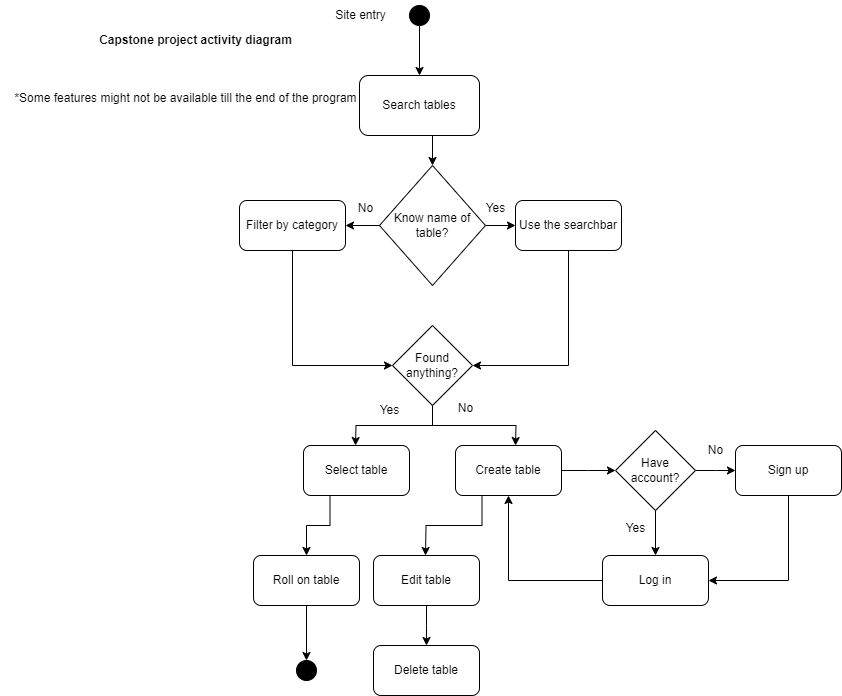

The diagram above was exported from draw.io. Its source (the exported page's mxGraphModel, read from the mxfile embedded in the PNG):
<mxGraphModel dx="794" dy="519" grid="1" gridSize="10" guides="1" tooltips="1" connect="1" arrows="1" fold="1" page="1" pageScale="1" pageWidth="827" pageHeight="1169" math="0" shadow="0">
  <root>
    <mxCell id="0" />
    <mxCell id="1" parent="0" />
    <mxCell id="DvKIu8LNLBV6dmg4kZq9-10" style="edgeStyle=orthogonalEdgeStyle;rounded=0;orthogonalLoop=1;jettySize=auto;html=1;exitX=0.5;exitY=1;exitDx=0;exitDy=0;entryX=0.5;entryY=0;entryDx=0;entryDy=0;" edge="1" parent="1" source="DvKIu8LNLBV6dmg4kZq9-2" target="DvKIu8LNLBV6dmg4kZq9-4">
      <mxGeometry relative="1" as="geometry" />
    </mxCell>
    <mxCell id="DvKIu8LNLBV6dmg4kZq9-2" value="" style="ellipse;fillColor=strokeColor;html=1;" vertex="1" parent="1">
      <mxGeometry x="414" y="20" width="20" height="20" as="geometry" />
    </mxCell>
    <mxCell id="DvKIu8LNLBV6dmg4kZq9-3" value="Site entry" style="text;html=1;align=center;verticalAlign=middle;resizable=0;points=[];autosize=1;strokeColor=none;fillColor=none;" vertex="1" parent="1">
      <mxGeometry x="330" y="15" width="70" height="30" as="geometry" />
    </mxCell>
    <mxCell id="DvKIu8LNLBV6dmg4kZq9-12" style="edgeStyle=orthogonalEdgeStyle;rounded=0;orthogonalLoop=1;jettySize=auto;html=1;exitX=0.5;exitY=1;exitDx=0;exitDy=0;entryX=0.5;entryY=0;entryDx=0;entryDy=0;" edge="1" parent="1" source="DvKIu8LNLBV6dmg4kZq9-4" target="DvKIu8LNLBV6dmg4kZq9-11">
      <mxGeometry relative="1" as="geometry" />
    </mxCell>
    <mxCell id="DvKIu8LNLBV6dmg4kZq9-4" value="Search tables" style="rounded=1;whiteSpace=wrap;html=1;" vertex="1" parent="1">
      <mxGeometry x="364" y="90" width="120" height="60" as="geometry" />
    </mxCell>
    <mxCell id="DvKIu8LNLBV6dmg4kZq9-15" style="edgeStyle=orthogonalEdgeStyle;rounded=0;orthogonalLoop=1;jettySize=auto;html=1;exitX=0;exitY=0.5;exitDx=0;exitDy=0;entryX=1;entryY=0.5;entryDx=0;entryDy=0;" edge="1" parent="1" source="DvKIu8LNLBV6dmg4kZq9-11" target="DvKIu8LNLBV6dmg4kZq9-14">
      <mxGeometry relative="1" as="geometry" />
    </mxCell>
    <mxCell id="DvKIu8LNLBV6dmg4kZq9-18" style="edgeStyle=orthogonalEdgeStyle;rounded=0;orthogonalLoop=1;jettySize=auto;html=1;exitX=1;exitY=0.5;exitDx=0;exitDy=0;entryX=0;entryY=0.5;entryDx=0;entryDy=0;" edge="1" parent="1" source="DvKIu8LNLBV6dmg4kZq9-11" target="DvKIu8LNLBV6dmg4kZq9-17">
      <mxGeometry relative="1" as="geometry" />
    </mxCell>
    <mxCell id="DvKIu8LNLBV6dmg4kZq9-11" value="Know name of table?" style="rhombus;whiteSpace=wrap;html=1;" vertex="1" parent="1">
      <mxGeometry x="384" y="180" width="106" height="120" as="geometry" />
    </mxCell>
    <mxCell id="DvKIu8LNLBV6dmg4kZq9-21" style="edgeStyle=orthogonalEdgeStyle;rounded=0;orthogonalLoop=1;jettySize=auto;html=1;exitX=0.5;exitY=1;exitDx=0;exitDy=0;entryX=0;entryY=0.5;entryDx=0;entryDy=0;" edge="1" parent="1" source="DvKIu8LNLBV6dmg4kZq9-14" target="DvKIu8LNLBV6dmg4kZq9-20">
      <mxGeometry relative="1" as="geometry" />
    </mxCell>
    <mxCell id="DvKIu8LNLBV6dmg4kZq9-14" value="Filter by category" style="rounded=1;whiteSpace=wrap;html=1;" vertex="1" parent="1">
      <mxGeometry x="244" y="215" width="106" height="50" as="geometry" />
    </mxCell>
    <mxCell id="DvKIu8LNLBV6dmg4kZq9-16" value="No" style="text;html=1;align=center;verticalAlign=middle;resizable=0;points=[];autosize=1;strokeColor=none;fillColor=none;" vertex="1" parent="1">
      <mxGeometry x="350" y="208" width="40" height="30" as="geometry" />
    </mxCell>
    <mxCell id="DvKIu8LNLBV6dmg4kZq9-22" style="edgeStyle=orthogonalEdgeStyle;rounded=0;orthogonalLoop=1;jettySize=auto;html=1;exitX=0.5;exitY=1;exitDx=0;exitDy=0;entryX=1;entryY=0.5;entryDx=0;entryDy=0;" edge="1" parent="1" source="DvKIu8LNLBV6dmg4kZq9-17" target="DvKIu8LNLBV6dmg4kZq9-20">
      <mxGeometry relative="1" as="geometry" />
    </mxCell>
    <mxCell id="DvKIu8LNLBV6dmg4kZq9-17" value="Use the searchbar" style="rounded=1;whiteSpace=wrap;html=1;" vertex="1" parent="1">
      <mxGeometry x="520" y="215" width="106" height="50" as="geometry" />
    </mxCell>
    <mxCell id="DvKIu8LNLBV6dmg4kZq9-19" value="Yes" style="text;html=1;align=center;verticalAlign=middle;resizable=0;points=[];autosize=1;strokeColor=none;fillColor=none;" vertex="1" parent="1">
      <mxGeometry x="480" y="208" width="40" height="30" as="geometry" />
    </mxCell>
    <mxCell id="DvKIu8LNLBV6dmg4kZq9-23" style="edgeStyle=orthogonalEdgeStyle;rounded=0;orthogonalLoop=1;jettySize=auto;html=1;exitX=0.5;exitY=1;exitDx=0;exitDy=0;" edge="1" parent="1" source="DvKIu8LNLBV6dmg4kZq9-20">
      <mxGeometry relative="1" as="geometry">
        <mxPoint x="360" y="460" as="targetPoint" />
      </mxGeometry>
    </mxCell>
    <mxCell id="DvKIu8LNLBV6dmg4kZq9-25" style="edgeStyle=orthogonalEdgeStyle;rounded=0;orthogonalLoop=1;jettySize=auto;html=1;exitX=0.5;exitY=1;exitDx=0;exitDy=0;" edge="1" parent="1" source="DvKIu8LNLBV6dmg4kZq9-20">
      <mxGeometry relative="1" as="geometry">
        <mxPoint x="520" y="460" as="targetPoint" />
      </mxGeometry>
    </mxCell>
    <mxCell id="DvKIu8LNLBV6dmg4kZq9-20" value="Found anything?" style="rhombus;whiteSpace=wrap;html=1;" vertex="1" parent="1">
      <mxGeometry x="397" y="340" width="80" height="80" as="geometry" />
    </mxCell>
    <mxCell id="DvKIu8LNLBV6dmg4kZq9-24" value="Yes" style="text;html=1;align=center;verticalAlign=middle;resizable=0;points=[];autosize=1;strokeColor=none;fillColor=none;" vertex="1" parent="1">
      <mxGeometry x="374" y="410" width="40" height="30" as="geometry" />
    </mxCell>
    <mxCell id="DvKIu8LNLBV6dmg4kZq9-26" value="No" style="text;html=1;align=center;verticalAlign=middle;resizable=0;points=[];autosize=1;strokeColor=none;fillColor=none;" vertex="1" parent="1">
      <mxGeometry x="450" y="408" width="40" height="30" as="geometry" />
    </mxCell>
    <mxCell id="DvKIu8LNLBV6dmg4kZq9-48" style="edgeStyle=orthogonalEdgeStyle;rounded=0;orthogonalLoop=1;jettySize=auto;html=1;exitX=0.25;exitY=1;exitDx=0;exitDy=0;entryX=0.5;entryY=0;entryDx=0;entryDy=0;" edge="1" parent="1" source="DvKIu8LNLBV6dmg4kZq9-27" target="DvKIu8LNLBV6dmg4kZq9-49">
      <mxGeometry relative="1" as="geometry">
        <mxPoint x="310" y="560" as="targetPoint" />
      </mxGeometry>
    </mxCell>
    <mxCell id="DvKIu8LNLBV6dmg4kZq9-27" value="Select table" style="rounded=1;whiteSpace=wrap;html=1;" vertex="1" parent="1">
      <mxGeometry x="308" y="460" width="106" height="50" as="geometry" />
    </mxCell>
    <mxCell id="DvKIu8LNLBV6dmg4kZq9-29" style="edgeStyle=orthogonalEdgeStyle;rounded=0;orthogonalLoop=1;jettySize=auto;html=1;exitX=1;exitY=0.5;exitDx=0;exitDy=0;" edge="1" parent="1" source="DvKIu8LNLBV6dmg4kZq9-28">
      <mxGeometry relative="1" as="geometry">
        <mxPoint x="620" y="485" as="targetPoint" />
      </mxGeometry>
    </mxCell>
    <mxCell id="DvKIu8LNLBV6dmg4kZq9-44" style="edgeStyle=orthogonalEdgeStyle;rounded=0;orthogonalLoop=1;jettySize=auto;html=1;exitX=0.25;exitY=1;exitDx=0;exitDy=0;" edge="1" parent="1" source="DvKIu8LNLBV6dmg4kZq9-28">
      <mxGeometry relative="1" as="geometry">
        <mxPoint x="430" y="570" as="targetPoint" />
      </mxGeometry>
    </mxCell>
    <mxCell id="DvKIu8LNLBV6dmg4kZq9-28" value="Create table" style="rounded=1;whiteSpace=wrap;html=1;" vertex="1" parent="1">
      <mxGeometry x="460" y="460" width="106" height="50" as="geometry" />
    </mxCell>
    <mxCell id="DvKIu8LNLBV6dmg4kZq9-36" style="edgeStyle=orthogonalEdgeStyle;rounded=0;orthogonalLoop=1;jettySize=auto;html=1;exitX=1;exitY=0.5;exitDx=0;exitDy=0;" edge="1" parent="1" source="DvKIu8LNLBV6dmg4kZq9-33">
      <mxGeometry relative="1" as="geometry">
        <mxPoint x="740" y="485" as="targetPoint" />
      </mxGeometry>
    </mxCell>
    <mxCell id="DvKIu8LNLBV6dmg4kZq9-33" value="Have account?" style="rhombus;whiteSpace=wrap;html=1;" vertex="1" parent="1">
      <mxGeometry x="620" y="445" width="80" height="80" as="geometry" />
    </mxCell>
    <mxCell id="DvKIu8LNLBV6dmg4kZq9-37" value="" style="edgeStyle=orthogonalEdgeStyle;rounded=0;orthogonalLoop=1;jettySize=auto;html=1;endArrow=none;endFill=0;startArrow=classic;startFill=1;" edge="1" parent="1" source="DvKIu8LNLBV6dmg4kZq9-35" target="DvKIu8LNLBV6dmg4kZq9-33">
      <mxGeometry relative="1" as="geometry" />
    </mxCell>
    <mxCell id="DvKIu8LNLBV6dmg4kZq9-38" style="edgeStyle=orthogonalEdgeStyle;rounded=0;orthogonalLoop=1;jettySize=auto;html=1;exitX=0;exitY=0.5;exitDx=0;exitDy=0;entryX=0.5;entryY=1;entryDx=0;entryDy=0;" edge="1" parent="1" source="DvKIu8LNLBV6dmg4kZq9-35" target="DvKIu8LNLBV6dmg4kZq9-28">
      <mxGeometry relative="1" as="geometry" />
    </mxCell>
    <mxCell id="DvKIu8LNLBV6dmg4kZq9-35" value="Log in" style="rounded=1;whiteSpace=wrap;html=1;" vertex="1" parent="1">
      <mxGeometry x="607" y="570" width="106" height="50" as="geometry" />
    </mxCell>
    <mxCell id="DvKIu8LNLBV6dmg4kZq9-40" style="edgeStyle=orthogonalEdgeStyle;rounded=0;orthogonalLoop=1;jettySize=auto;html=1;exitX=0.5;exitY=1;exitDx=0;exitDy=0;entryX=1;entryY=0.5;entryDx=0;entryDy=0;" edge="1" parent="1" source="DvKIu8LNLBV6dmg4kZq9-39" target="DvKIu8LNLBV6dmg4kZq9-35">
      <mxGeometry relative="1" as="geometry" />
    </mxCell>
    <mxCell id="DvKIu8LNLBV6dmg4kZq9-39" value="Sign up" style="rounded=1;whiteSpace=wrap;html=1;" vertex="1" parent="1">
      <mxGeometry x="740" y="460" width="106" height="50" as="geometry" />
    </mxCell>
    <mxCell id="DvKIu8LNLBV6dmg4kZq9-42" value="Yes" style="text;html=1;align=center;verticalAlign=middle;resizable=0;points=[];autosize=1;strokeColor=none;fillColor=none;" vertex="1" parent="1">
      <mxGeometry x="620" y="528" width="40" height="30" as="geometry" />
    </mxCell>
    <mxCell id="DvKIu8LNLBV6dmg4kZq9-43" value="No" style="text;html=1;align=center;verticalAlign=middle;resizable=0;points=[];autosize=1;strokeColor=none;fillColor=none;" vertex="1" parent="1">
      <mxGeometry x="700" y="450" width="40" height="30" as="geometry" />
    </mxCell>
    <mxCell id="DvKIu8LNLBV6dmg4kZq9-46" style="edgeStyle=orthogonalEdgeStyle;rounded=0;orthogonalLoop=1;jettySize=auto;html=1;exitX=0.5;exitY=1;exitDx=0;exitDy=0;" edge="1" parent="1" source="DvKIu8LNLBV6dmg4kZq9-45">
      <mxGeometry relative="1" as="geometry">
        <mxPoint x="431" y="660" as="targetPoint" />
      </mxGeometry>
    </mxCell>
    <mxCell id="DvKIu8LNLBV6dmg4kZq9-45" value="Edit table" style="rounded=1;whiteSpace=wrap;html=1;" vertex="1" parent="1">
      <mxGeometry x="378" y="570" width="106" height="50" as="geometry" />
    </mxCell>
    <mxCell id="DvKIu8LNLBV6dmg4kZq9-47" value="Delete table" style="rounded=1;whiteSpace=wrap;html=1;" vertex="1" parent="1">
      <mxGeometry x="378" y="660" width="106" height="50" as="geometry" />
    </mxCell>
    <mxCell id="DvKIu8LNLBV6dmg4kZq9-51" style="edgeStyle=orthogonalEdgeStyle;rounded=0;orthogonalLoop=1;jettySize=auto;html=1;exitX=0.5;exitY=1;exitDx=0;exitDy=0;entryX=0.5;entryY=0;entryDx=0;entryDy=0;" edge="1" parent="1" source="DvKIu8LNLBV6dmg4kZq9-49" target="DvKIu8LNLBV6dmg4kZq9-52">
      <mxGeometry relative="1" as="geometry">
        <mxPoint x="311" y="660" as="targetPoint" />
      </mxGeometry>
    </mxCell>
    <mxCell id="DvKIu8LNLBV6dmg4kZq9-49" value="Roll on table" style="rounded=1;whiteSpace=wrap;html=1;" vertex="1" parent="1">
      <mxGeometry x="258" y="570" width="106" height="50" as="geometry" />
    </mxCell>
    <mxCell id="DvKIu8LNLBV6dmg4kZq9-50" value="&lt;b&gt;Capstone project activity diagram&lt;/b&gt;" style="text;html=1;align=center;verticalAlign=middle;resizable=0;points=[];autosize=1;strokeColor=none;fillColor=none;" vertex="1" parent="1">
      <mxGeometry x="90" y="40" width="220" height="30" as="geometry" />
    </mxCell>
    <mxCell id="DvKIu8LNLBV6dmg4kZq9-52" value="" style="ellipse;fillColor=strokeColor;html=1;" vertex="1" parent="1">
      <mxGeometry x="301" y="675" width="20" height="20" as="geometry" />
    </mxCell>
    <mxCell id="DvKIu8LNLBV6dmg4kZq9-54" value="*Some features might not be available till the end of the program" style="text;html=1;align=center;verticalAlign=middle;resizable=0;points=[];autosize=1;strokeColor=none;fillColor=none;" vertex="1" parent="1">
      <mxGeometry x="5" y="98" width="370" height="30" as="geometry" />
    </mxCell>
  </root>
</mxGraphModel>